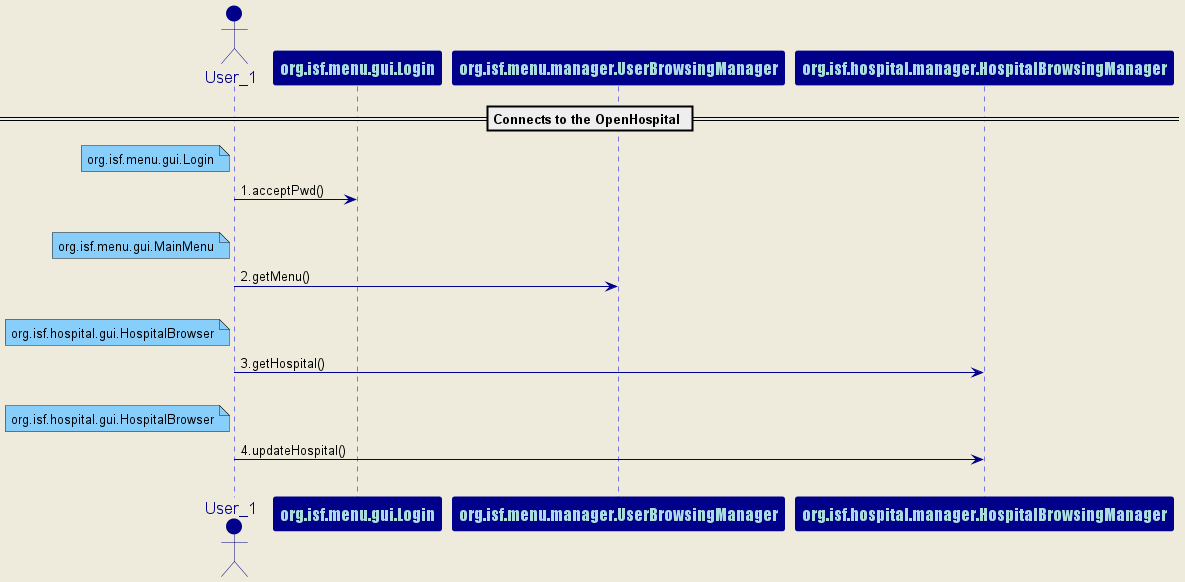

The diagram above was rendered by PlantUML. Its source (embedded in the PNG):
@startuml
skinparam backgroundColor #EEEBDC
skinparam sequence {
ArrowColor DarkBlue
ActorBorderColor DarkBlue
LifeLineBorderColor blue
LifeLineBackgroundColor DarkBlue
ParticipantBorderColor DarkBlue
ParticipantBackgroundColor DarkBlue
ParticipantFontName Impact
ParticipantFontSize 17
ParticipantFontColor #A9DCDF
ActorBackgroundColor DarkBlue
ActorFontColor DarkBlue
ActorFontSize 17
ActorFontName Aapex
}
== Connects to the OpenHospital ==
actor User_1 order 1
participant org.isf.menu.gui.Login order 2
note left of User_1 #lightskyblue 
org.isf.menu.gui.Login
end note
User_1 ->org.isf.menu.gui.Login: 1.acceptPwd()
||20||
actor User_1 order 3
participant org.isf.menu.manager.UserBrowsingManager order 4
note left of User_1 #lightskyblue 
org.isf.menu.gui.MainMenu
end note
User_1 ->org.isf.menu.manager.UserBrowsingManager: 2.getMenu()
||20||
actor User_1 order 5
participant org.isf.hospital.manager.HospitalBrowsingManager order 6
note left of User_1 #lightskyblue 
org.isf.hospital.gui.HospitalBrowser
end note
User_1 ->org.isf.hospital.manager.HospitalBrowsingManager: 3.getHospital()
||20||
actor User_1 order 7
participant org.isf.hospital.manager.HospitalBrowsingManager order 8
note left of User_1 #lightskyblue 
org.isf.hospital.gui.HospitalBrowser
end note
User_1 ->org.isf.hospital.manager.HospitalBrowsingManager: 4.updateHospital()
||20||
@enduml